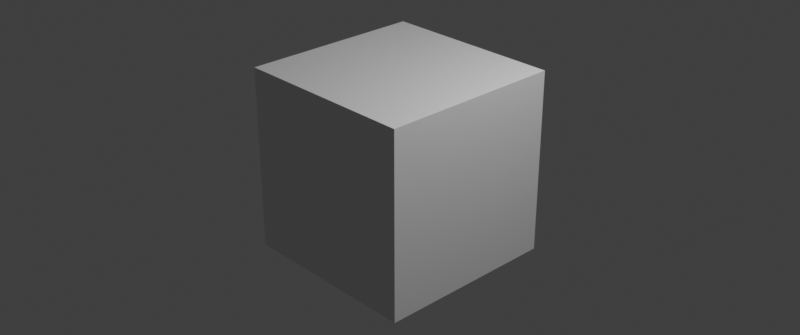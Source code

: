 # Source: startup.blend  (saved by Blender 3.6.11; exported with 4.5.12 LTS)
import bpy
from mathutils import Matrix  # noqa: F401  (used for matrix-valued properties, if any)

bpy.ops.wm.read_factory_settings(use_empty=True)
scene = bpy.context.scene
scene.name = 'Scene'

# ---- collections
col_collection = bpy.data.collections.new('Collection'); scene.collection.children.link(col_collection)

# ---- materials (node trees are filled in below, after node groups)
mat_material = bpy.data.materials.new('Material')
mat_material.alpha_threshold = 0.0
mat_material.line_color = (0.0, 0.0, 0.0, 1.0)

# ---- material node trees
mat_material.use_nodes = True; mat_material.node_tree.nodes.clear()
_N = mat_material.node_tree.nodes; _L = mat_material.node_tree.links
n0 = _N.new('ShaderNodeOutputMaterial'); n0.name = 'Material Output'; n0.location = (300, 300)
n1 = _N.new('ShaderNodeBsdfPrincipled'); n1.name = 'Principled BSDF'; n1.location = (10, 300)
n1.distribution = 'GGX'
n1.subsurface_method = 'BURLEY'
n1.inputs[2].default_value = 0.4
n1.inputs[3].default_value = 1.45
n1.inputs[27].default_value = (0.0, 0.0, 0.0, 1.0)
n1.inputs[28].default_value = 1.0
_L.new(n1.outputs[0], n0.inputs[0])
n0.is_active_output = True

# ---- world
world_world = bpy.data.worlds.new('World'); scene.world = world_world
world_world.use_nodes = True; world_world.node_tree.nodes.clear()
_N = world_world.node_tree.nodes; _L = world_world.node_tree.links
n0 = _N.new('ShaderNodeOutputWorld'); n0.name = 'World Output'; n0.location = (300, 300)
n1 = _N.new('ShaderNodeBackground'); n1.name = 'Background'; n1.location = (10, 300)
n1.inputs[0].default_value = (0.05088, 0.05088, 0.05088, 1.0)
_L.new(n1.outputs[0], n0.inputs[0])
n0.is_active_output = True
world_world.color = (0.05088, 0.05088, 0.05088)
world_world.use_sun_shadow = False
world_world.sun_shadow_jitter_overblur = 0.0

# ---- cameras
cam_camera = bpy.data.cameras.new('Camera')
cam_camera.clip_end = 100.0
cam_camera.ortho_scale = 7.314

# ---- lights
light_light = bpy.data.lights.new('Light', 'POINT')
light_light.transmission_factor = 0.0
light_light.energy = 1000.0
light_light.shadow_soft_size = 0.1
light_light.shadow_maximum_resolution = 0.006
light_light.use_absolute_resolution = True

# ---- meshes
me_cube = bpy.data.meshes.new('Cube')
me_cube.from_pydata([(1.0, 1.0, 1.0), (1.0, 1.0, -1.0), (1.0, -1.0, 1.0), (1.0, -1.0, -1.0), (-1.0, 1.0, 1.0), (-1.0, 1.0, -1.0), (-1.0, -1.0, 1.0), (-1.0, -1.0, -1.0)], [], [(0, 4, 6, 2), (3, 2, 6, 7), (7, 6, 4, 5), (5, 1, 3, 7), (1, 0, 2, 3), (5, 4, 0, 1)])
_uv = me_cube.uv_layers.new(name='UVMap')
_uv.uv.foreach_set('vector', [0.375, 0.0, 0.625, 0.0, 0.625, 0.25, 0.375, 0.25, 0.375, 0.25, 0.625, 0.25, 0.625, 0.5, 0.375, 0.5, 0.375, 0.5, 0.625, 0.5, 0.625, 0.75, 0.375, 0.75, 0.375, 0.75, 0.625, 0.75, 0.625, 1.0, 0.375, 1.0, 0.125, 0.5, 0.375, 0.5, 0.375, 0.75, 0.125, 0.75, 0.625, 0.5, 0.875, 0.5, 0.875, 0.75, 0.625, 0.75])
me_cube.materials.append(mat_material)
me_cube.use_remesh_preserve_volume = False
me_cube.use_remesh_preserve_attributes = False
me_cube.use_mirror_vertex_groups = False
me_cube.update()

# ---- objects
ob_cube = bpy.data.objects.new('Cube', me_cube)
ob_light = bpy.data.objects.new('Light', light_light)
ob_camera = bpy.data.objects.new('Camera', cam_camera)

# ---- transforms, parenting, visibility, modifiers, constraints
ob_cube.location = (0.0, 0.0, 0.0)
ob_cube.lock_rotations_4d = False
ob_cube.empty_display_type = 'ARROWS'
ob_cube.lineart.crease_threshold = 0.0
ob_light.location = (4.076, 1.005, 5.904)
ob_light.rotation_euler = (0.6503, 0.05522, 1.866)
ob_light.lock_rotations_4d = False
ob_light.empty_display_type = 'ARROWS'
ob_light.color = (0.0, 0.0, 0.0, 0.0)
ob_light.lineart.crease_threshold = 0.0
ob_camera.location = (7.359, -6.926, 4.958)
ob_camera.rotation_euler = (1.109, 0.0, 0.8149)
ob_camera.lock_rotations_4d = False
ob_camera.empty_display_type = 'ARROWS'
ob_camera.color = (0.0, 0.0, 0.0, 0.0)
ob_camera.display_type = 'WIRE'
ob_camera.lineart.crease_threshold = 0.0

# ---- collection membership
col_collection.objects.link(ob_cube)
col_collection.objects.link(ob_light)
col_collection.objects.link(ob_camera)

# ---- scene / render settings (as saved in the file)
scene.camera = ob_camera
scene.frame_start = 1; scene.frame_end = 250; scene.frame_set(1)
scene.render.engine = 'BLENDER_WORKBENCH'
scene.render.resolution_x = 2578
scene.cycles.use_denoising = False
scene.cycles.samples = 128
scene.cycles.sampling_pattern = 'TABULATED_SOBOL'
scene.cycles.use_adaptive_sampling = False
scene.cycles.use_light_tree = False
scene.view_settings.view_transform = 'Standard'
bpy.context.view_layer.update()
